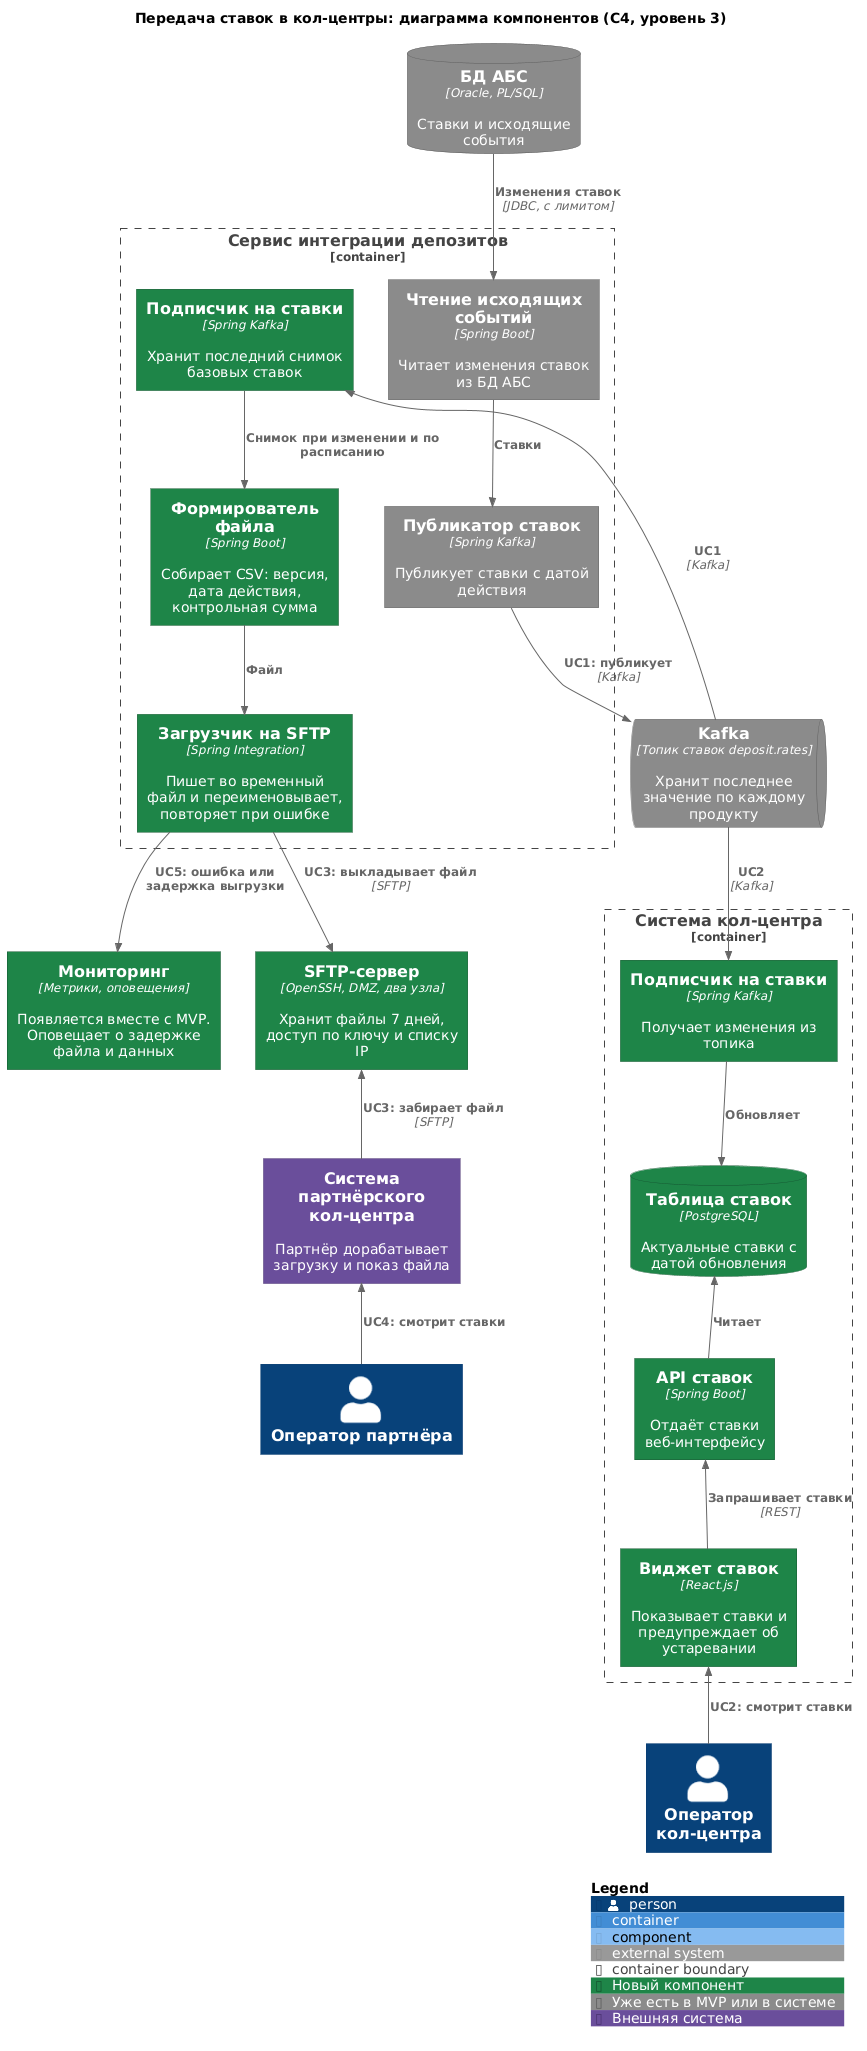

The diagram above was rendered by PlantUML. Its source (embedded in the PNG):
@startuml
!include <C4/C4_Component>

title Передача ставок в кол-центры: диаграмма компонентов (C4, уровень 3)

AddElementTag("new", $bgColor="#1E8449", $fontColor="#FFFFFF", $borderColor="#14572F", $legendText="Новый компонент")
AddElementTag("same", $bgColor="#8A8A8A", $fontColor="#FFFFFF", $borderColor="#5E5E5E", $legendText="Уже есть в MVP или в системе")
AddElementTag("ext", $bgColor="#6B4E9B", $fontColor="#FFFFFF", $borderColor="#4A3570", $legendText="Внешняя система")

Person(operator, "Оператор кол-центра", "")
Person(partnerOp, "Оператор партнёра", "")

ContainerDb(absDb, "БД АБС", "Oracle, PL/SQL", "Ставки и исходящие события", $tags="same")
ContainerQueue(kafka, "Kafka", "Топик ставок deposit.rates", "Хранит последнее значение по каждому продукту", $tags="same")
System_Ext(partner, "Система партнёрского кол-центра", "Партнёр дорабатывает загрузку и показ файла", $tags="ext")
Container(monitor, "Мониторинг", "Метрики, оповещения", "Появляется вместе с MVP. Оповещает о задержке файла и данных", $tags="new")

Container_Boundary(int, "Сервис интеграции депозитов") {
  Component(reader, "Чтение исходящих событий", "Spring Boot", "Читает изменения ставок из БД АБС", $tags="same")
  Component(publisher, "Публикатор ставок", "Spring Kafka", "Публикует ставки с датой действия", $tags="same")
  Component(fileConsumer, "Подписчик на ставки", "Spring Kafka", "Хранит последний снимок базовых ставок", $tags="new")
  Component(builder, "Формирователь файла", "Spring Boot", "Собирает CSV: версия, дата действия, контрольная сумма", $tags="new")
  Component(uploader, "Загрузчик на SFTP", "Spring Integration", "Пишет во временный файл и переименовывает, повторяет при ошибке", $tags="new")
}

Container(sftp, "SFTP-сервер", "OpenSSH, DMZ, два узла", "Хранит файлы 7 дней, доступ по ключу и списку IP", $tags="new")

Container_Boundary(cc, "Система кол-центра") {
  Component(ccConsumer, "Подписчик на ставки", "Spring Kafka", "Получает изменения из топика", $tags="new")
  ComponentDb(ccDb, "Таблица ставок", "PostgreSQL", "Актуальные ставки с датой обновления", $tags="new")
  Component(ccApi, "API ставок", "Spring Boot", "Отдаёт ставки веб-интерфейсу", $tags="new")
  Component(ccUi, "Виджет ставок", "React.js", "Показывает ставки и предупреждает об устаревании", $tags="new")
}

Rel_D(absDb, reader, "Изменения ставок", "JDBC, с лимитом")
Rel_D(reader, publisher, "Ставки")
Rel_D(publisher, kafka, "UC1: публикует", "Kafka")

Rel_D(kafka, fileConsumer, "UC1", "Kafka")
Rel_D(fileConsumer, builder, "Снимок при изменении и по расписанию")
Rel_D(builder, uploader, "Файл")
Rel_D(uploader, sftp, "UC3: выкладывает файл", "SFTP")
Rel_D(uploader, monitor, "UC5: ошибка или\nзадержка выгрузки")
Rel_U(partner, sftp, "UC3: забирает файл", "SFTP")
Rel_U(partnerOp, partner, "UC4: смотрит ставки")

Rel_D(kafka, ccConsumer, "UC2", "Kafka")
Rel_D(ccConsumer, ccDb, "Обновляет")
Rel_U(ccApi, ccDb, "Читает")
Rel_U(ccUi, ccApi, "Запрашивает ставки", "REST")
Rel_U(operator, ccUi, "UC2: смотрит ставки")

SHOW_LEGEND()
@enduml